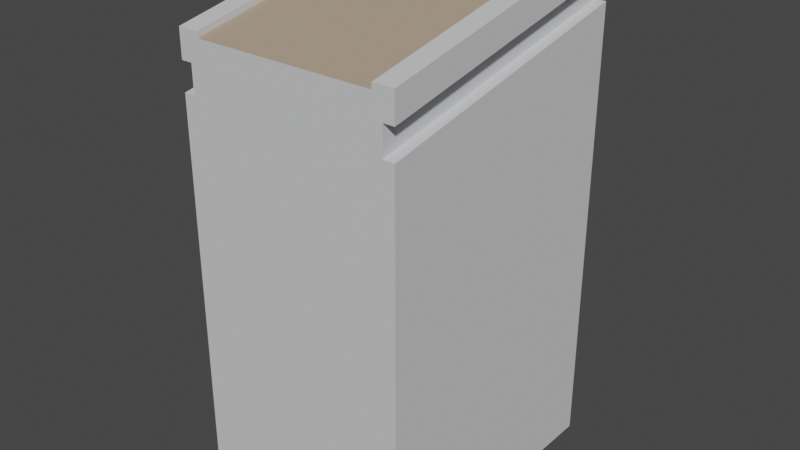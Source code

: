# Source: RampUpTall.blend  (saved by Blender 3.3.6; exported with 4.5.12 LTS)
import bpy
from mathutils import Matrix  # noqa: F401  (used for matrix-valued properties, if any)

bpy.ops.wm.read_factory_settings(use_empty=True)
scene = bpy.context.scene
scene.name = 'Scene'

# ---- collections
col_collection = bpy.data.collections.new('Collection'); scene.collection.children.link(col_collection)

# ---- materials (node trees are filled in below, after node groups)
mat_stone = bpy.data.materials.new('Stone')
mat_stone.use_transparent_shadow = False
mat_path = bpy.data.materials.new('Path')
mat_path.use_transparent_shadow = False

# ---- material node trees
mat_stone.use_nodes = True; mat_stone.node_tree.nodes.clear()
_N = mat_stone.node_tree.nodes; _L = mat_stone.node_tree.links
n0 = _N.new('ShaderNodeBsdfPrincipled'); n0.name = 'Principled BSDF'; n0.location = (10, 300)
n0.distribution = 'GGX'
n0.subsurface_method = 'RANDOM_WALK_SKIN'
n0.inputs[0].default_value = (0.6867, 0.6939, 0.7084, 1.0)
n0.inputs[1].default_value = 0.1
n0.inputs[2].default_value = 0.75
n0.inputs[3].default_value = 1.45
n0.inputs[13].default_value = 0.05
n0.inputs[27].default_value = (0.0, 0.0, 0.0, 1.0)
n0.inputs[28].default_value = 1.0
n1 = _N.new('ShaderNodeOutputMaterial'); n1.name = 'Material Output'; n1.location = (300, 300)
_L.new(n0.outputs[0], n1.inputs[0])
n1.is_active_output = True
mat_path.use_nodes = True; mat_path.node_tree.nodes.clear()
_N = mat_path.node_tree.nodes; _L = mat_path.node_tree.links
n0 = _N.new('ShaderNodeBsdfPrincipled'); n0.name = 'Principled BSDF'; n0.location = (10, 300)
n0.distribution = 'GGX'
n0.subsurface_method = 'RANDOM_WALK_SKIN'
n0.inputs[0].default_value = (0.4385, 0.3364, 0.2445, 1.0)
n0.inputs[2].default_value = 1.0
n0.inputs[3].default_value = 1.45
n0.inputs[27].default_value = (0.0, 0.0, 0.0, 1.0)
n0.inputs[28].default_value = 1.0
n1 = _N.new('ShaderNodeOutputMaterial'); n1.name = 'Material Output'; n1.location = (300, 300)
_L.new(n0.outputs[0], n1.inputs[0])
n1.is_active_output = True

# ---- world
world_world = bpy.data.worlds.new('World'); scene.world = world_world
world_world.use_nodes = True; world_world.node_tree.nodes.clear()
_N = world_world.node_tree.nodes; _L = world_world.node_tree.links
n0 = _N.new('ShaderNodeOutputWorld'); n0.name = 'World Output'; n0.location = (300, 300)
n1 = _N.new('ShaderNodeBackground'); n1.name = 'Background'; n1.location = (10, 300)
n1.inputs[0].default_value = (0.05088, 0.05088, 0.05088, 1.0)
_L.new(n1.outputs[0], n0.inputs[0])
n0.is_active_output = True
world_world.color = (0.05088, 0.05088, 0.05088)
world_world.use_sun_shadow = False
world_world.sun_shadow_jitter_overblur = 0.0

# ---- meshes
me_cube_003 = bpy.data.meshes.new('Cube.003')
me_cube_003.from_pydata([(-4.0, -5.0, -13.0), (-4.0, -5.0, 1.0), (-4.0, 5.0, -13.0), (-4.0, 5.0, 3.0), (4.0, -5.0, -13.0), (4.0, -5.0, 1.0), (4.0, 5.0, -13.0), (4.0, 5.0, 3.0), (-3.6, -5.0, 1.0), (-3.6, 5.0, 3.0), (3.6, 5.0, 3.0), (3.6, -5.0, 1.0), (-3.6, -5.0, 2.0), (-3.6, 5.0, 4.0), (3.6, 5.0, 4.0), (3.6, -5.0, 2.0), (-4.0, -5.0, 2.0), (-4.0, 5.0, 4.0), (4.0, 5.0, 4.0), (4.0, -5.0, 2.0), (-4.0, -5.0, 2.8), (-4.0, 5.0, 4.8), (4.0, 5.0, 4.8), (4.0, -5.0, 2.8), (3.25, 5.0, 4.8), (3.25, -5.0, 2.8), (-3.25, -5.0, 2.8), (-3.25, 5.0, 4.8), (-4.0, -5.0, 3.0), (-4.0, 5.0, 5.0), (3.25, 5.0, 5.0), (4.0, 5.0, 5.0), (4.0, -5.0, 3.0), (-3.25, -5.0, 3.0), (3.25, -5.0, 3.0), (-3.25, 5.0, 5.0)], [], [(0, 1, 3, 2), (2, 3, 7, 6), (6, 7, 5, 4), (4, 5, 1, 0), (2, 6, 4, 0), (5, 7, 10, 11), (8, 11, 15, 12), (3, 1, 8, 9), (1, 5, 11, 8), (7, 3, 9, 10), (14, 13, 17, 18), (10, 9, 13, 14), (11, 10, 14, 15), (9, 8, 12, 13), (19, 18, 22, 23), (15, 14, 18, 19), (13, 12, 16, 17), (12, 15, 19, 16), (23, 22, 31, 32), (17, 16, 20, 21), (16, 19, 23, 25, 26, 20), (18, 17, 21, 27, 24, 22), (25, 24, 27, 26), (31, 30, 34, 32), (26, 27, 35, 33), (33, 35, 29, 28), (21, 20, 28, 29), (25, 23, 32, 34), (20, 26, 33, 28), (27, 21, 29, 35), (22, 24, 30, 31), (24, 25, 34, 30)])
me_cube_003.polygons.foreach_set('material_index', [0, 0, 0, 0, 0, 0, 0, 0, 0, 0, 0, 0, 0, 0, 0, 0, 0, 0, 0, 0, 0, 0, 1, 0, 0, 0, 0, 0, 0, 0, 0, 0])
_uv = me_cube_003.uv_layers.new(name='UVMap')
_uv.uv.foreach_set('vector', [0.375, 0.0, 0.625, 0.0, 0.625, 0.25, 0.375, 0.25, 0.375, 0.25, 0.625, 0.25, 0.625, 0.5, 0.375, 0.5, 0.375, 0.5, 0.625, 0.5, 0.625, 0.75, 0.375, 0.75, 0.375, 0.75, 0.625, 0.75, 0.625, 1.0, 0.375, 1.0, 0.125, 0.5, 0.375, 0.5, 0.375, 0.75, 0.125, 0.75, 0.625, 0.75, 0.625, 0.5, 0.625, 0.5, 0.625, 0.75, 0.625, 1.0, 0.625, 0.75, 0.625, 0.75, 0.625, 1.0, 0.625, 0.25, 0.625, 0.0, 0.625, 0.0, 0.625, 0.25, 0.625, 1.0, 0.625, 0.75, 0.625, 0.75, 0.625, 1.0, 0.625, 0.5, 0.625, 0.25, 0.625, 0.25, 0.625, 0.5, 0.625, 0.5, 0.625, 0.25, 0.625, 0.25, 0.625, 0.5, 0.625, 0.5, 0.625, 0.25, 0.625, 0.25, 0.625, 0.5, 0.625, 0.75, 0.625, 0.5, 0.625, 0.5, 0.625, 0.75, 0.625, 0.25, 0.625, 0.0, 0.625, 0.0, 0.625, 0.25, 0.625, 0.75, 0.625, 0.5, 0.625, 0.5, 0.625, 0.75, 0.625, 0.75, 0.625, 0.5, 0.625, 0.5, 0.625, 0.75, 0.625, 0.25, 0.625, 0.0, 0.625, 0.0, 0.625, 0.25, 0.625, 1.0, 0.625, 0.75, 0.625, 0.75, 0.625, 1.0, 0.625, 0.75, 0.625, 0.5, 0.625, 0.5, 0.625, 0.75, 0.625, 0.25, 0.625, 0.0, 0.625, 0.0, 0.625, 0.25, 0.625, 1.0, 0.625, 0.75, 0.625, 0.75, 0.625, 0.75, 0.625, 1.0, 0.625, 1.0, 0.625, 0.5, 0.625, 0.25, 0.625, 0.25, 0.625, 0.25, 0.625, 0.5, 0.625, 0.5, 0.625, 0.75, 0.625, 0.5, 0.875, 0.5, 0.875, 0.75, 0.625, 0.5, 0.625, 0.5, 0.625, 0.75, 0.625, 0.75, 0.875, 0.75, 0.875, 0.5, 0.875, 0.5, 0.875, 0.75, 0.875, 0.75, 0.875, 0.5, 0.875, 0.5, 0.875, 0.75, 0.625, 0.25, 0.625, 0.0, 0.625, 0.0, 0.625, 0.25, 0.625, 0.75, 0.625, 0.75, 0.625, 0.75, 0.625, 0.75, 0.625, 1.0, 0.625, 1.0, 0.625, 1.0, 0.625, 1.0, 0.625, 0.25, 0.625, 0.25, 0.625, 0.25, 0.625, 0.25, 0.625, 0.5, 0.625, 0.5, 0.625, 0.5, 0.625, 0.5, 0.625, 0.5, 0.625, 0.75, 0.625, 0.75, 0.625, 0.5])
me_cube_003.materials.append(mat_stone)
me_cube_003.materials.append(mat_path)
me_cube_003.update()

# ---- objects
ob_cube = bpy.data.objects.new('Cube', me_cube_003)

# ---- transforms, parenting, visibility, modifiers, constraints
ob_cube.location = (0.0, 0.0, 0.0)

# ---- collection membership
col_collection.objects.link(ob_cube)

# ---- scene / render settings (as saved in the file)
scene.frame_start = 1; scene.frame_end = 250; scene.frame_set(1)
scene.render.engine = 'BLENDER_EEVEE_NEXT'
scene.cycles.sampling_pattern = 'TABULATED_SOBOL'
scene.cycles.use_light_tree = False
scene.view_settings.view_transform = 'Filmic'
bpy.context.view_layer.update()

# ---- added for rendering (the .blend has no active camera and no usable light): camera, sun
cam_auto = bpy.data.cameras.new('AutoCamera')
cam_auto.lens = 50.0
cam_auto.sensor_width = 36.0
cam_auto.clip_end = 1000.0
ob_auto_camera = bpy.data.objects.new('AutoCamera', cam_auto)
scene.collection.objects.link(ob_auto_camera)
ob_auto_camera.location = (20.4389, -24.5267, 12.3511)
ob_auto_camera.rotation_euler = (1.09748, -7.21219e-08, 0.694738)
scene.camera = ob_auto_camera
light_auto_sun = bpy.data.lights.new('AutoSun', 'SUN')
light_auto_sun.energy = 3.0
light_auto_sun.angle = 0.0523599
ob_auto_sun = bpy.data.objects.new('AutoSun', light_auto_sun)
scene.collection.objects.link(ob_auto_sun)
ob_auto_sun.rotation_euler = (0.872665, 0.174533, 0.523599)
bpy.context.view_layer.update()

